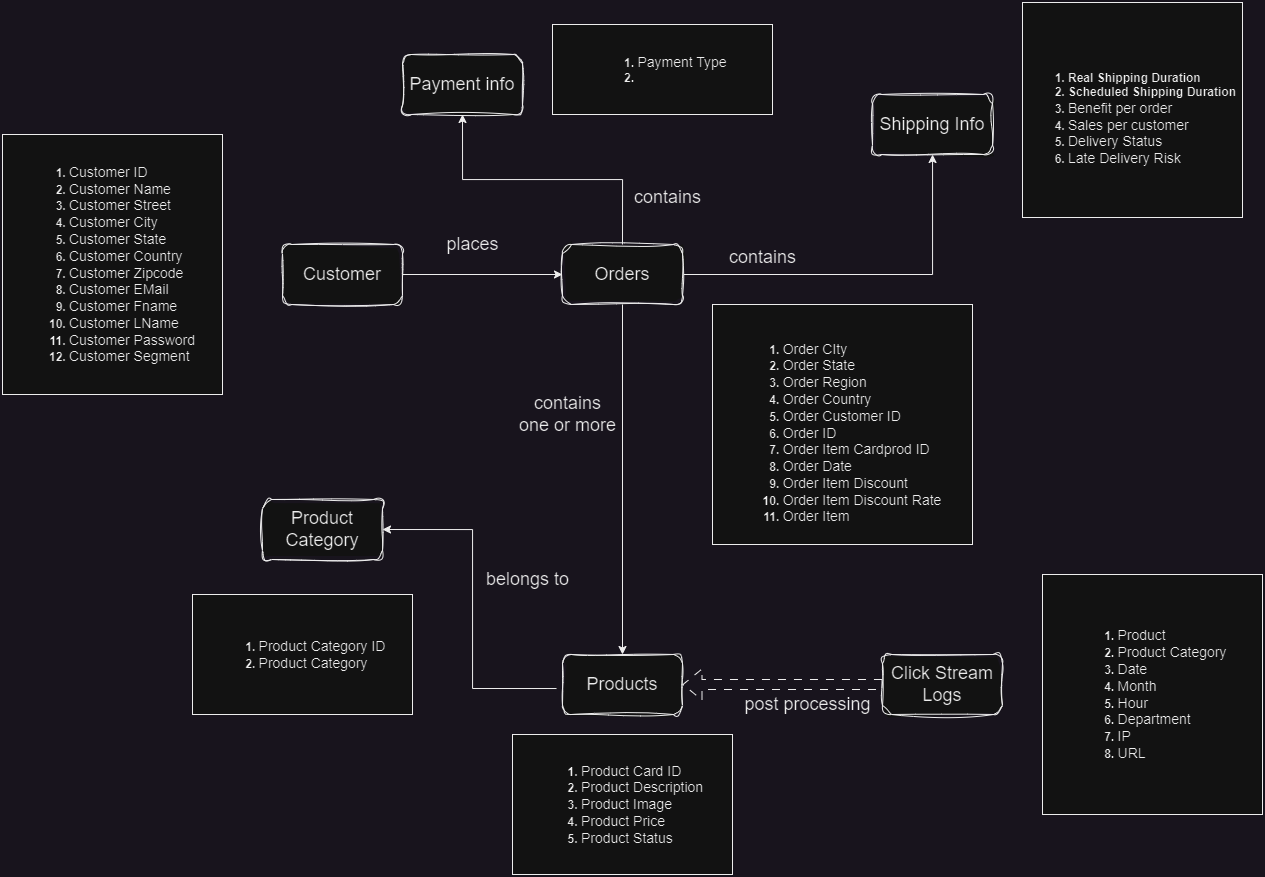

The diagram above was exported from draw.io. Its source (the exported page's mxGraphModel, read from the mxfile embedded in the PNG):
<mxGraphModel dx="2537" dy="2084" grid="1" gridSize="10" guides="1" tooltips="1" connect="1" arrows="1" fold="1" page="1" pageScale="1" pageWidth="850" pageHeight="1100" math="0" shadow="0">
  <root>
    <mxCell id="0" />
    <mxCell id="1" parent="0" />
    <mxCell id="_iDx4P4Rur1Mqj5kfoU6-7" style="edgeStyle=orthogonalEdgeStyle;rounded=0;orthogonalLoop=1;jettySize=auto;html=1;exitX=1;exitY=0.5;exitDx=0;exitDy=0;" edge="1" parent="1" source="_iDx4P4Rur1Mqj5kfoU6-1" target="_iDx4P4Rur1Mqj5kfoU6-2">
      <mxGeometry relative="1" as="geometry" />
    </mxCell>
    <mxCell id="_iDx4P4Rur1Mqj5kfoU6-1" value="&lt;font style=&quot;font-size: 18px;&quot;&gt;Customer&lt;/font&gt;" style="rounded=1;whiteSpace=wrap;html=1;glass=0;sketch=1;curveFitting=1;jiggle=2;shadow=0;" vertex="1" parent="1">
      <mxGeometry x="110" y="220" width="120" height="60" as="geometry" />
    </mxCell>
    <mxCell id="_iDx4P4Rur1Mqj5kfoU6-8" style="edgeStyle=orthogonalEdgeStyle;rounded=0;orthogonalLoop=1;jettySize=auto;html=1;exitX=0.5;exitY=1;exitDx=0;exitDy=0;" edge="1" parent="1" source="_iDx4P4Rur1Mqj5kfoU6-2" target="_iDx4P4Rur1Mqj5kfoU6-3">
      <mxGeometry relative="1" as="geometry" />
    </mxCell>
    <mxCell id="_iDx4P4Rur1Mqj5kfoU6-12" style="edgeStyle=orthogonalEdgeStyle;rounded=0;orthogonalLoop=1;jettySize=auto;html=1;exitX=0.5;exitY=0;exitDx=0;exitDy=0;entryX=0.5;entryY=1;entryDx=0;entryDy=0;" edge="1" parent="1" source="_iDx4P4Rur1Mqj5kfoU6-2" target="_iDx4P4Rur1Mqj5kfoU6-11">
      <mxGeometry relative="1" as="geometry" />
    </mxCell>
    <mxCell id="_iDx4P4Rur1Mqj5kfoU6-15" style="edgeStyle=orthogonalEdgeStyle;rounded=0;orthogonalLoop=1;jettySize=auto;html=1;exitX=1;exitY=0.5;exitDx=0;exitDy=0;" edge="1" parent="1" source="_iDx4P4Rur1Mqj5kfoU6-2" target="_iDx4P4Rur1Mqj5kfoU6-14">
      <mxGeometry relative="1" as="geometry" />
    </mxCell>
    <mxCell id="_iDx4P4Rur1Mqj5kfoU6-2" value="&lt;font style=&quot;font-size: 18px;&quot;&gt;Orders&lt;/font&gt;" style="rounded=1;whiteSpace=wrap;html=1;glass=0;sketch=1;curveFitting=1;jiggle=2;shadow=0;" vertex="1" parent="1">
      <mxGeometry x="390" y="220" width="120" height="60" as="geometry" />
    </mxCell>
    <mxCell id="_iDx4P4Rur1Mqj5kfoU6-18" style="edgeStyle=orthogonalEdgeStyle;rounded=0;orthogonalLoop=1;jettySize=auto;html=1;exitX=-0.05;exitY=0.567;exitDx=0;exitDy=0;entryX=1;entryY=0.5;entryDx=0;entryDy=0;exitPerimeter=0;" edge="1" parent="1" source="_iDx4P4Rur1Mqj5kfoU6-3" target="_iDx4P4Rur1Mqj5kfoU6-17">
      <mxGeometry relative="1" as="geometry" />
    </mxCell>
    <mxCell id="_iDx4P4Rur1Mqj5kfoU6-3" value="&lt;font style=&quot;font-size: 18px;&quot;&gt;Products&lt;/font&gt;" style="rounded=1;whiteSpace=wrap;html=1;glass=0;sketch=1;curveFitting=1;jiggle=2;shadow=0;" vertex="1" parent="1">
      <mxGeometry x="390" y="630" width="120" height="60" as="geometry" />
    </mxCell>
    <mxCell id="_iDx4P4Rur1Mqj5kfoU6-20" style="edgeStyle=orthogonalEdgeStyle;rounded=0;orthogonalLoop=1;jettySize=auto;html=1;exitX=0;exitY=0.5;exitDx=0;exitDy=0;entryX=1;entryY=0.5;entryDx=0;entryDy=0;shape=flexArrow;dashed=1;dashPattern=8 8;" edge="1" parent="1" source="_iDx4P4Rur1Mqj5kfoU6-5" target="_iDx4P4Rur1Mqj5kfoU6-3">
      <mxGeometry relative="1" as="geometry" />
    </mxCell>
    <mxCell id="_iDx4P4Rur1Mqj5kfoU6-5" value="&lt;span style=&quot;font-size: 18px;&quot;&gt;Click Stream Logs&lt;/span&gt;" style="rounded=1;whiteSpace=wrap;html=1;glass=0;sketch=1;curveFitting=1;jiggle=2;shadow=0;" vertex="1" parent="1">
      <mxGeometry x="710" y="630" width="120" height="60" as="geometry" />
    </mxCell>
    <mxCell id="_iDx4P4Rur1Mqj5kfoU6-9" value="&lt;font style=&quot;font-size: 18px;&quot;&gt;places&lt;/font&gt;" style="text;html=1;align=center;verticalAlign=middle;resizable=0;points=[];autosize=1;strokeColor=none;fillColor=none;" vertex="1" parent="1">
      <mxGeometry x="260" y="200" width="80" height="40" as="geometry" />
    </mxCell>
    <mxCell id="_iDx4P4Rur1Mqj5kfoU6-11" value="&lt;font style=&quot;font-size: 18px;&quot;&gt;Payment info&lt;/font&gt;" style="rounded=1;whiteSpace=wrap;html=1;glass=0;sketch=1;curveFitting=1;jiggle=2;shadow=0;" vertex="1" parent="1">
      <mxGeometry x="230" y="30" width="120" height="60" as="geometry" />
    </mxCell>
    <mxCell id="_iDx4P4Rur1Mqj5kfoU6-13" value="&lt;font style=&quot;font-size: 18px;&quot;&gt;contains&lt;/font&gt;" style="text;html=1;align=center;verticalAlign=middle;resizable=0;points=[];autosize=1;strokeColor=none;fillColor=none;" vertex="1" parent="1">
      <mxGeometry x="450" y="153" width="90" height="40" as="geometry" />
    </mxCell>
    <mxCell id="_iDx4P4Rur1Mqj5kfoU6-14" value="&lt;font style=&quot;font-size: 18px;&quot;&gt;Shipping Info&lt;/font&gt;" style="rounded=1;whiteSpace=wrap;html=1;glass=0;sketch=1;curveFitting=1;jiggle=2;shadow=0;" vertex="1" parent="1">
      <mxGeometry x="700" y="70" width="120" height="60" as="geometry" />
    </mxCell>
    <mxCell id="_iDx4P4Rur1Mqj5kfoU6-16" value="&lt;font style=&quot;font-size: 18px;&quot;&gt;contains&lt;/font&gt;" style="text;html=1;align=center;verticalAlign=middle;resizable=0;points=[];autosize=1;strokeColor=none;fillColor=none;" vertex="1" parent="1">
      <mxGeometry x="545" y="213" width="90" height="40" as="geometry" />
    </mxCell>
    <mxCell id="_iDx4P4Rur1Mqj5kfoU6-17" value="&lt;span style=&quot;font-size: 18px;&quot;&gt;Product Category&lt;/span&gt;" style="rounded=1;whiteSpace=wrap;html=1;glass=0;sketch=1;curveFitting=1;jiggle=2;shadow=0;" vertex="1" parent="1">
      <mxGeometry x="90" y="475" width="120" height="60" as="geometry" />
    </mxCell>
    <mxCell id="_iDx4P4Rur1Mqj5kfoU6-19" value="&lt;font style=&quot;font-size: 18px;&quot;&gt;contains &lt;br&gt;one or more&lt;/font&gt;" style="text;html=1;align=center;verticalAlign=middle;resizable=0;points=[];autosize=1;strokeColor=none;fillColor=none;" vertex="1" parent="1">
      <mxGeometry x="335" y="360" width="120" height="60" as="geometry" />
    </mxCell>
    <mxCell id="_iDx4P4Rur1Mqj5kfoU6-21" value="&lt;font style=&quot;font-size: 18px;&quot;&gt;post processing&lt;/font&gt;" style="text;html=1;align=center;verticalAlign=middle;resizable=0;points=[];autosize=1;strokeColor=none;fillColor=none;" vertex="1" parent="1">
      <mxGeometry x="560" y="660" width="150" height="40" as="geometry" />
    </mxCell>
    <mxCell id="_iDx4P4Rur1Mqj5kfoU6-22" value="&lt;ol&gt;&lt;li style=&quot;text-align: left;&quot;&gt;&lt;font style=&quot;font-size: 14px; font-weight: normal;&quot;&gt;Customer ID&lt;/font&gt;&lt;/li&gt;&lt;li style=&quot;text-align: left;&quot;&gt;&lt;font style=&quot;font-size: 14px; font-weight: normal;&quot;&gt;Customer Name&lt;/font&gt;&lt;/li&gt;&lt;li style=&quot;text-align: left;&quot;&gt;&lt;font style=&quot;font-size: 14px; font-weight: normal;&quot;&gt;Customer Street&lt;/font&gt;&lt;/li&gt;&lt;li style=&quot;text-align: left;&quot;&gt;&lt;font style=&quot;font-size: 14px; font-weight: normal;&quot;&gt;Customer City&lt;/font&gt;&lt;/li&gt;&lt;li style=&quot;text-align: left;&quot;&gt;&lt;font style=&quot;font-size: 14px; font-weight: normal;&quot;&gt;Customer State&lt;/font&gt;&lt;/li&gt;&lt;li style=&quot;text-align: left;&quot;&gt;&lt;font style=&quot;font-size: 14px; font-weight: normal;&quot;&gt;Customer Country&lt;/font&gt;&lt;/li&gt;&lt;li style=&quot;text-align: left;&quot;&gt;&lt;font style=&quot;font-size: 14px; font-weight: normal;&quot;&gt;Customer Zipcode&lt;/font&gt;&lt;/li&gt;&lt;li style=&quot;text-align: left;&quot;&gt;&lt;font style=&quot;font-size: 14px; font-weight: normal;&quot;&gt;Customer EMail&lt;/font&gt;&lt;/li&gt;&lt;li style=&quot;text-align: left;&quot;&gt;&lt;font style=&quot;font-size: 14px; font-weight: normal;&quot;&gt;Customer Fname&lt;/font&gt;&lt;/li&gt;&lt;li style=&quot;text-align: left;&quot;&gt;&lt;font style=&quot;font-size: 14px; font-weight: normal;&quot;&gt;Customer LName&lt;/font&gt;&lt;/li&gt;&lt;li style=&quot;text-align: left;&quot;&gt;&lt;font style=&quot;font-size: 14px; font-weight: normal;&quot;&gt;Customer Password&lt;/font&gt;&lt;/li&gt;&lt;li style=&quot;text-align: left;&quot;&gt;&lt;font style=&quot;font-size: 14px; font-weight: normal;&quot;&gt;Customer Segment&lt;/font&gt;&lt;/li&gt;&lt;/ol&gt;" style="rounded=0;whiteSpace=wrap;html=1;fontStyle=1" vertex="1" parent="1">
      <mxGeometry x="-170" y="110" width="220" height="260" as="geometry" />
    </mxCell>
    <mxCell id="_iDx4P4Rur1Mqj5kfoU6-23" value="&lt;ol&gt;&lt;li style=&quot;text-align: left;&quot;&gt;&lt;span style=&quot;font-size: 14px; font-weight: 400;&quot;&gt;Product Category ID&lt;/span&gt;&lt;/li&gt;&lt;li style=&quot;text-align: left;&quot;&gt;&lt;span style=&quot;font-size: 14px; font-weight: 400;&quot;&gt;Product Category&amp;nbsp;&lt;/span&gt;&lt;/li&gt;&lt;/ol&gt;" style="rounded=0;whiteSpace=wrap;html=1;fontStyle=1" vertex="1" parent="1">
      <mxGeometry x="20" y="570" width="220" height="120" as="geometry" />
    </mxCell>
    <mxCell id="_iDx4P4Rur1Mqj5kfoU6-26" value="&lt;ol&gt;&lt;li style=&quot;text-align: left;&quot;&gt;&lt;span style=&quot;font-size: 14px; font-weight: 400;&quot;&gt;Product Card ID&lt;/span&gt;&lt;/li&gt;&lt;li style=&quot;text-align: left;&quot;&gt;&lt;span style=&quot;font-size: 14px; font-weight: 400;&quot;&gt;Product Description&lt;/span&gt;&lt;/li&gt;&lt;li style=&quot;text-align: left;&quot;&gt;&lt;span style=&quot;font-size: 14px; font-weight: 400;&quot;&gt;Product Image&lt;/span&gt;&lt;/li&gt;&lt;li style=&quot;text-align: left;&quot;&gt;&lt;span style=&quot;font-size: 14px; font-weight: 400;&quot;&gt;Product Price&lt;/span&gt;&lt;/li&gt;&lt;li style=&quot;text-align: left;&quot;&gt;&lt;span style=&quot;font-size: 14px; font-weight: 400;&quot;&gt;Product Status&lt;/span&gt;&lt;/li&gt;&lt;/ol&gt;" style="rounded=0;whiteSpace=wrap;html=1;fontStyle=1" vertex="1" parent="1">
      <mxGeometry x="340" y="710" width="220" height="140" as="geometry" />
    </mxCell>
    <mxCell id="_iDx4P4Rur1Mqj5kfoU6-27" value="&lt;ol&gt;&lt;li style=&quot;text-align: left;&quot;&gt;&lt;span style=&quot;font-size: 14px; font-weight: 400;&quot;&gt;Payment Type&lt;/span&gt;&lt;/li&gt;&lt;li style=&quot;text-align: left;&quot;&gt;&lt;br&gt;&lt;/li&gt;&lt;/ol&gt;" style="rounded=0;whiteSpace=wrap;html=1;fontStyle=1" vertex="1" parent="1">
      <mxGeometry x="380" width="220" height="90" as="geometry" />
    </mxCell>
    <mxCell id="_iDx4P4Rur1Mqj5kfoU6-28" value="&lt;div style=&quot;text-align: left;&quot;&gt;&lt;span style=&quot;font-size: 14px; font-weight: 400;&quot;&gt;&lt;br&gt;&lt;/span&gt;&lt;/div&gt;&lt;ol&gt;&lt;li style=&quot;text-align: left;&quot;&gt;&lt;span style=&quot;font-size: 14px; font-weight: 400;&quot;&gt;Order CIty&lt;/span&gt;&lt;/li&gt;&lt;li style=&quot;text-align: left;&quot;&gt;&lt;span style=&quot;font-size: 14px; font-weight: 400;&quot;&gt;Order State&lt;/span&gt;&lt;/li&gt;&lt;li style=&quot;text-align: left;&quot;&gt;&lt;span style=&quot;font-size: 14px; font-weight: 400;&quot;&gt;Order Region&lt;/span&gt;&lt;/li&gt;&lt;li style=&quot;text-align: left;&quot;&gt;&lt;span style=&quot;font-size: 14px; font-weight: 400;&quot;&gt;Order Country&lt;/span&gt;&lt;/li&gt;&lt;li style=&quot;text-align: left;&quot;&gt;&lt;span style=&quot;font-size: 14px; font-weight: 400;&quot;&gt;Order Customer ID&lt;br&gt;&lt;/span&gt;&lt;/li&gt;&lt;li style=&quot;text-align: left;&quot;&gt;&lt;span style=&quot;font-size: 14px; font-weight: 400;&quot;&gt;Order ID&lt;/span&gt;&lt;/li&gt;&lt;li style=&quot;text-align: left;&quot;&gt;&lt;span style=&quot;font-size: 14px; font-weight: 400;&quot;&gt;Order Item Cardprod ID&lt;/span&gt;&lt;/li&gt;&lt;li style=&quot;text-align: left;&quot;&gt;&lt;span style=&quot;font-size: 14px; font-weight: 400;&quot;&gt;Order Date&lt;/span&gt;&lt;/li&gt;&lt;li style=&quot;text-align: left;&quot;&gt;&lt;span style=&quot;font-size: 14px; font-weight: 400;&quot;&gt;Order Item Discount&lt;/span&gt;&lt;/li&gt;&lt;li style=&quot;text-align: left;&quot;&gt;&lt;span style=&quot;font-size: 14px; font-weight: 400;&quot;&gt;Order Item Discount Rate&lt;/span&gt;&lt;/li&gt;&lt;li style=&quot;text-align: left;&quot;&gt;&lt;span style=&quot;font-size: 14px; font-weight: 400;&quot;&gt;Order Item&amp;nbsp;&lt;/span&gt;&lt;/li&gt;&lt;/ol&gt;" style="rounded=0;whiteSpace=wrap;html=1;fontStyle=1" vertex="1" parent="1">
      <mxGeometry x="540" y="280" width="260" height="240" as="geometry" />
    </mxCell>
    <mxCell id="_iDx4P4Rur1Mqj5kfoU6-30" value="&lt;div style=&quot;text-align: left;&quot;&gt;&lt;span style=&quot;font-size: 14px; font-weight: 400;&quot;&gt;&lt;br&gt;&lt;/span&gt;&lt;/div&gt;&lt;ol&gt;&lt;li style=&quot;border-color: var(--border-color); text-align: left;&quot;&gt;Real Shipping Duration&lt;/li&gt;&lt;li style=&quot;border-color: var(--border-color); text-align: left;&quot;&gt;Scheduled Shipping Duration&lt;/li&gt;&lt;li style=&quot;border-color: var(--border-color); text-align: left;&quot;&gt;&lt;span style=&quot;border-color: var(--border-color); font-size: 14px; font-weight: 400;&quot;&gt;Benefit per order&lt;/span&gt;&lt;/li&gt;&lt;li style=&quot;border-color: var(--border-color); text-align: left;&quot;&gt;&lt;span style=&quot;border-color: var(--border-color); font-size: 14px; font-weight: 400;&quot;&gt;Sales per customer&lt;/span&gt;&lt;/li&gt;&lt;li style=&quot;border-color: var(--border-color); text-align: left;&quot;&gt;&lt;span style=&quot;border-color: var(--border-color); font-size: 14px; font-weight: 400;&quot;&gt;Delivery Status&lt;/span&gt;&lt;/li&gt;&lt;li style=&quot;border-color: var(--border-color); text-align: left;&quot;&gt;&lt;span style=&quot;border-color: var(--border-color); font-size: 14px; font-weight: 400;&quot;&gt;Late Delivery Risk&lt;/span&gt;&lt;/li&gt;&lt;/ol&gt;" style="rounded=0;whiteSpace=wrap;html=1;fontStyle=1" vertex="1" parent="1">
      <mxGeometry x="850" y="-22" width="220" height="215" as="geometry" />
    </mxCell>
    <mxCell id="_iDx4P4Rur1Mqj5kfoU6-31" value="&lt;ol&gt;&lt;li style=&quot;text-align: left;&quot;&gt;&lt;span style=&quot;font-size: 14px; font-weight: 400; background-color: initial;&quot;&gt;Product&lt;/span&gt;&lt;br&gt;&lt;/li&gt;&lt;li style=&quot;text-align: left;&quot;&gt;&lt;span style=&quot;font-size: 14px; font-weight: 400;&quot;&gt;Product Category&lt;/span&gt;&lt;/li&gt;&lt;li style=&quot;text-align: left;&quot;&gt;&lt;span style=&quot;font-size: 14px; font-weight: 400;&quot;&gt;Date&lt;/span&gt;&lt;/li&gt;&lt;li style=&quot;text-align: left;&quot;&gt;&lt;span style=&quot;font-size: 14px; font-weight: 400;&quot;&gt;Month&lt;/span&gt;&lt;/li&gt;&lt;li style=&quot;text-align: left;&quot;&gt;&lt;span style=&quot;font-size: 14px; font-weight: 400;&quot;&gt;Hour&lt;/span&gt;&lt;/li&gt;&lt;li style=&quot;text-align: left;&quot;&gt;&lt;span style=&quot;font-size: 14px; font-weight: 400;&quot;&gt;Department&lt;/span&gt;&lt;/li&gt;&lt;li style=&quot;text-align: left;&quot;&gt;&lt;span style=&quot;font-size: 14px; font-weight: 400;&quot;&gt;IP&lt;/span&gt;&lt;/li&gt;&lt;li style=&quot;text-align: left;&quot;&gt;&lt;span style=&quot;font-size: 14px; font-weight: 400;&quot;&gt;URL&lt;/span&gt;&lt;/li&gt;&lt;/ol&gt;" style="rounded=0;whiteSpace=wrap;html=1;fontStyle=1" vertex="1" parent="1">
      <mxGeometry x="870" y="550" width="220" height="240" as="geometry" />
    </mxCell>
    <mxCell id="_iDx4P4Rur1Mqj5kfoU6-32" value="&lt;font style=&quot;font-size: 18px;&quot;&gt;belongs to&lt;/font&gt;" style="text;html=1;align=center;verticalAlign=middle;resizable=0;points=[];autosize=1;strokeColor=none;fillColor=none;" vertex="1" parent="1">
      <mxGeometry x="300" y="535" width="110" height="40" as="geometry" />
    </mxCell>
  </root>
</mxGraphModel>